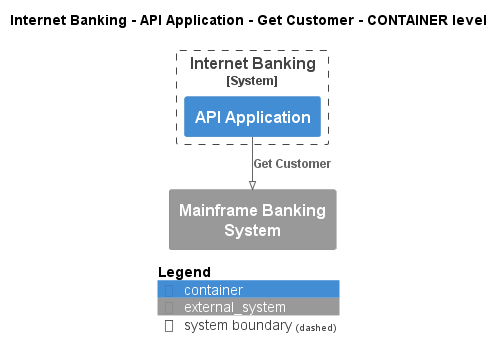

The diagram above was rendered by PlantUML. Its source (embedded in the PNG):
@startuml
!pragma layout smetana
!include ..\..\..\..\..\..\.c4s\C4_Container.puml

AddElementTag("state:new", $bgColor=green, $fontColor=#ffffff, $borderColor=green, $shadowing="False")
AddElementTag("state:changed", $bgColor=orange, $fontColor=#ffffff, $borderColor=orange, $shadowing="False")
AddElementTag("state:removed", $bgColor=red, $fontColor=#ffffff, $borderColor=red, $shadowing="False")

AddRelTag("state:new", $textColor=green, $lineColor=green)
AddRelTag("state:changed", $textColor=orange, $lineColor=orange)
AddRelTag("state:removed", $textColor=red, $lineColor=red)

SHOW_PERSON_PORTRAIT()
LAYOUT_TOP_DOWN()

skinparam linetype polyline

title Internet Banking - API Application - Get Customer - CONTAINER level


System_Boundary(BigBankPlc.SoftwareSystems.InternetBanking, "Internet Banking") {
    Container(BigBankPlc.SoftwareSystems.InternetBanking.Containers.APIApplication, "API Application", "", "")
}
System_Ext(BigBankPlc.SoftwareSystems.MainframeBankingSystem, "Mainframe Banking System", "")

Rel(BigBankPlc.SoftwareSystems.InternetBanking.Containers.APIApplication, BigBankPlc.SoftwareSystems.MainframeBankingSystem, "Get Customer")


SHOW_LEGEND()
@enduml